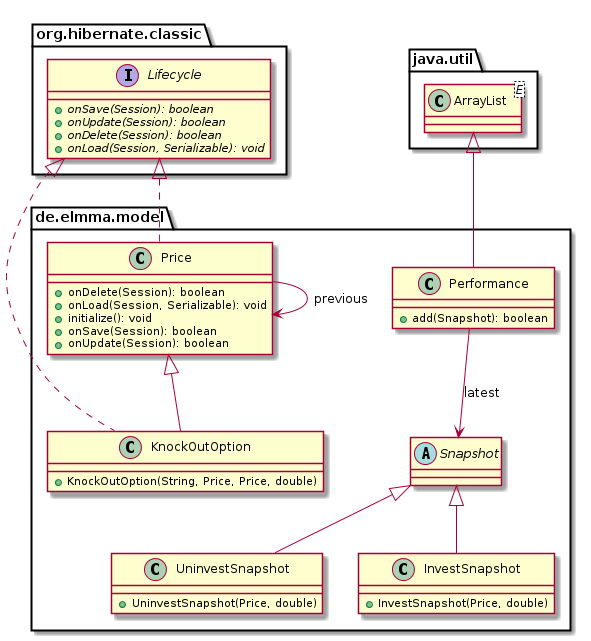

The diagram above was rendered by PlantUML. Its source (embedded in the PNG):
@startuml

    namespace de.elmma.model {

        class UninvestSnapshot {
            [[../../../de/elmma/model/UninvestSnapshot.html]]
            +UninvestSnapshot(Price, double)
        }

        abstract class Snapshot {
            [[../../../de/elmma/model/Snapshot.html]]
        }

        class Price {
            [[../../../de/elmma/model/Price.html]]
            +onDelete(Session): boolean
            +onLoad(Session, Serializable): void
            +initialize(): void
            +onSave(Session): boolean
            +onUpdate(Session): boolean
        }

        class Performance {
            [[../../../de/elmma/model/Performance.html]]
            +add(Snapshot): boolean
        }

        class KnockOutOption {
            [[../../../de/elmma/model/KnockOutOption.html]]
            +KnockOutOption(String, Price, Price, double)
        }

        class InvestSnapshot {
            [[../../../de/elmma/model/InvestSnapshot.html]]
            +InvestSnapshot(Price, double)
        }

        Snapshot <|-- UninvestSnapshot

        interface org.hibernate.classic.Lifecycle {
            {abstract} +onSave(Session): boolean
            {abstract} +onUpdate(Session): boolean
            {abstract} +onDelete(Session): boolean
            {abstract} +onLoad(Session, Serializable): void
        }
        org.hibernate.classic.Lifecycle <|.. Price

        class java.util.ArrayList<E>
        java.util.ArrayList <|-- Performance

        Price <|-- KnockOutOption

        org.hibernate.classic.Lifecycle <|.. KnockOutOption

        Snapshot <|-- InvestSnapshot

        Price --> Price: previous

        Performance --> Snapshot: latest

    }

@enduml